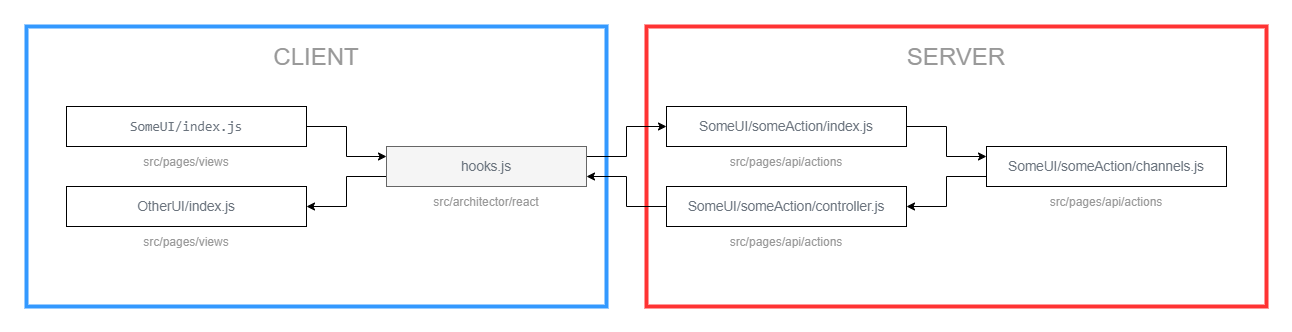

The diagram above was exported from draw.io. Its source (the exported page's mxGraphModel, read from the mxfile embedded in the PNG):
<mxGraphModel dx="1782" dy="805" grid="1" gridSize="10" guides="1" tooltips="1" connect="1" arrows="1" fold="1" page="0" pageScale="1" pageWidth="827" pageHeight="1169" math="0" shadow="0">
  <root>
    <mxCell id="0" />
    <mxCell id="1" parent="0" />
    <mxCell id="RYtojFKeMSYwEpMz_Al5-15" value="" style="rounded=0;whiteSpace=wrap;html=1;strokeColor=#FF3333;strokeWidth=4;" vertex="1" parent="1">
      <mxGeometry x="580" y="40" width="620" height="280" as="geometry" />
    </mxCell>
    <mxCell id="RYtojFKeMSYwEpMz_Al5-14" value="" style="rounded=0;whiteSpace=wrap;html=1;strokeColor=#3399FF;strokeWidth=4;" vertex="1" parent="1">
      <mxGeometry x="-40" y="40" width="580" height="280" as="geometry" />
    </mxCell>
    <mxCell id="RYtojFKeMSYwEpMz_Al5-8" style="edgeStyle=orthogonalEdgeStyle;rounded=0;orthogonalLoop=1;jettySize=auto;html=1;exitX=1;exitY=0.5;exitDx=0;exitDy=0;entryX=0;entryY=0.25;entryDx=0;entryDy=0;" edge="1" parent="1" source="RYtojFKeMSYwEpMz_Al5-1" target="RYtojFKeMSYwEpMz_Al5-2">
      <mxGeometry relative="1" as="geometry">
        <Array as="points">
          <mxPoint x="280" y="140" />
          <mxPoint x="280" y="170" />
        </Array>
      </mxGeometry>
    </mxCell>
    <mxCell id="RYtojFKeMSYwEpMz_Al5-1" value="&lt;pre style=&quot;box-sizing: border-box ; font-family: , , &amp;#34;sf mono&amp;#34; , &amp;#34;menlo&amp;#34; , &amp;#34;consolas&amp;#34; , &amp;#34;liberation mono&amp;#34; , monospace ; font-size: 13.6px ; margin-bottom: 0px ; margin-top: 0px ; overflow-wrap: normal ; border-radius: 6px ; line-height: 1.45 ; overflow: auto ; padding: 16px ; word-break: normal ; color: rgb(36 , 41 , 46)&quot;&gt;&lt;span style=&quot;color: rgb(106 , 115 , 125) ; font-size: 13.6px ; background-color: rgb(255 , 255 , 255)&quot;&gt;SomeUI/index.js&lt;/span&gt;&lt;br&gt;&lt;/pre&gt;" style="rounded=0;whiteSpace=wrap;html=1;" vertex="1" parent="1">
      <mxGeometry y="120" width="240" height="40" as="geometry" />
    </mxCell>
    <mxCell id="RYtojFKeMSYwEpMz_Al5-9" style="edgeStyle=orthogonalEdgeStyle;rounded=0;orthogonalLoop=1;jettySize=auto;html=1;exitX=1;exitY=0.25;exitDx=0;exitDy=0;entryX=0;entryY=0.5;entryDx=0;entryDy=0;" edge="1" parent="1" source="RYtojFKeMSYwEpMz_Al5-2" target="RYtojFKeMSYwEpMz_Al5-3">
      <mxGeometry relative="1" as="geometry">
        <Array as="points">
          <mxPoint x="560" y="170" />
          <mxPoint x="560" y="140" />
        </Array>
      </mxGeometry>
    </mxCell>
    <mxCell id="RYtojFKeMSYwEpMz_Al5-13" style="edgeStyle=orthogonalEdgeStyle;rounded=0;orthogonalLoop=1;jettySize=auto;html=1;exitX=0;exitY=0.75;exitDx=0;exitDy=0;entryX=1;entryY=0.5;entryDx=0;entryDy=0;" edge="1" parent="1" source="RYtojFKeMSYwEpMz_Al5-2" target="RYtojFKeMSYwEpMz_Al5-7">
      <mxGeometry relative="1" as="geometry">
        <Array as="points">
          <mxPoint x="280" y="190" />
          <mxPoint x="280" y="220" />
        </Array>
      </mxGeometry>
    </mxCell>
    <mxCell id="RYtojFKeMSYwEpMz_Al5-2" value="&lt;span style=&quot;color: rgb(106 , 115 , 125) ; font-size: 13.6px&quot;&gt;hooks.js&lt;/span&gt;" style="rounded=0;whiteSpace=wrap;html=1;fillColor=#f5f5f5;strokeColor=#666666;fontColor=#333333;" vertex="1" parent="1">
      <mxGeometry x="320" y="160" width="200" height="40" as="geometry" />
    </mxCell>
    <mxCell id="RYtojFKeMSYwEpMz_Al5-10" style="edgeStyle=orthogonalEdgeStyle;rounded=0;orthogonalLoop=1;jettySize=auto;html=1;exitX=1;exitY=0.5;exitDx=0;exitDy=0;entryX=0;entryY=0.25;entryDx=0;entryDy=0;" edge="1" parent="1" source="RYtojFKeMSYwEpMz_Al5-3" target="RYtojFKeMSYwEpMz_Al5-5">
      <mxGeometry relative="1" as="geometry">
        <Array as="points">
          <mxPoint x="880" y="140" />
          <mxPoint x="880" y="170" />
        </Array>
      </mxGeometry>
    </mxCell>
    <mxCell id="RYtojFKeMSYwEpMz_Al5-3" value="&lt;span style=&quot;color: rgb(106 , 115 , 125) ; font-size: 13.6px&quot;&gt;SomeUI/someAction/index.js&lt;/span&gt;" style="rounded=0;whiteSpace=wrap;html=1;" vertex="1" parent="1">
      <mxGeometry x="600" y="120" width="240" height="40" as="geometry" />
    </mxCell>
    <mxCell id="RYtojFKeMSYwEpMz_Al5-11" style="edgeStyle=orthogonalEdgeStyle;rounded=0;orthogonalLoop=1;jettySize=auto;html=1;exitX=0;exitY=0.75;exitDx=0;exitDy=0;entryX=1;entryY=0.5;entryDx=0;entryDy=0;" edge="1" parent="1" source="RYtojFKeMSYwEpMz_Al5-5" target="RYtojFKeMSYwEpMz_Al5-6">
      <mxGeometry relative="1" as="geometry">
        <Array as="points">
          <mxPoint x="880" y="190" />
          <mxPoint x="880" y="220" />
        </Array>
      </mxGeometry>
    </mxCell>
    <mxCell id="RYtojFKeMSYwEpMz_Al5-5" value="&lt;span style=&quot;color: rgb(106 , 115 , 125) ; font-size: 13.6px&quot;&gt;SomeUI/someAction/channels.js&lt;/span&gt;" style="rounded=0;whiteSpace=wrap;html=1;" vertex="1" parent="1">
      <mxGeometry x="920" y="160" width="240" height="40" as="geometry" />
    </mxCell>
    <mxCell id="RYtojFKeMSYwEpMz_Al5-12" style="edgeStyle=orthogonalEdgeStyle;rounded=0;orthogonalLoop=1;jettySize=auto;html=1;exitX=0;exitY=0.5;exitDx=0;exitDy=0;entryX=1;entryY=0.75;entryDx=0;entryDy=0;" edge="1" parent="1" source="RYtojFKeMSYwEpMz_Al5-6" target="RYtojFKeMSYwEpMz_Al5-2">
      <mxGeometry relative="1" as="geometry">
        <Array as="points">
          <mxPoint x="560" y="220" />
          <mxPoint x="560" y="190" />
        </Array>
      </mxGeometry>
    </mxCell>
    <mxCell id="RYtojFKeMSYwEpMz_Al5-6" value="&lt;span style=&quot;color: rgb(106 , 115 , 125) ; font-size: 13.6px&quot;&gt;SomeUI/someAction/controller.js&lt;/span&gt;" style="rounded=0;whiteSpace=wrap;html=1;" vertex="1" parent="1">
      <mxGeometry x="600" y="200" width="240" height="40" as="geometry" />
    </mxCell>
    <mxCell id="RYtojFKeMSYwEpMz_Al5-7" value="&lt;span style=&quot;color: rgb(106 , 115 , 125) ; font-size: 13.6px ; background-color: rgb(255 , 255 , 255)&quot;&gt;OtherUI/index.js&lt;/span&gt;" style="rounded=0;whiteSpace=wrap;html=1;" vertex="1" parent="1">
      <mxGeometry y="200" width="240" height="40" as="geometry" />
    </mxCell>
    <mxCell id="RYtojFKeMSYwEpMz_Al5-16" value="CLIENT" style="text;html=1;strokeColor=none;fillColor=none;align=center;verticalAlign=middle;whiteSpace=wrap;rounded=0;fontSize=24;fontColor=#999999;" vertex="1" parent="1">
      <mxGeometry x="175" y="60" width="150" height="20" as="geometry" />
    </mxCell>
    <mxCell id="RYtojFKeMSYwEpMz_Al5-17" value="SERVER" style="text;html=1;strokeColor=none;fillColor=none;align=center;verticalAlign=middle;whiteSpace=wrap;rounded=0;fontSize=24;fontColor=#999999;" vertex="1" parent="1">
      <mxGeometry x="815" y="60" width="150" height="20" as="geometry" />
    </mxCell>
    <mxCell id="RYtojFKeMSYwEpMz_Al5-19" value="&lt;span style=&quot;color: rgb(153, 153, 153); font-family: helvetica; font-size: 12px; font-style: normal; font-weight: 400; letter-spacing: normal; text-indent: 0px; text-transform: none; word-spacing: 0px; background-color: rgb(255, 255, 255); display: inline; float: none;&quot;&gt;src/pages/views&lt;/span&gt;" style="text;whiteSpace=wrap;html=1;fontSize=12;fontColor=#999999;align=center;verticalAlign=middle;" vertex="1" parent="1">
      <mxGeometry x="20" y="160" width="200" height="30" as="geometry" />
    </mxCell>
    <mxCell id="RYtojFKeMSYwEpMz_Al5-20" value="&lt;span style=&quot;color: rgb(153, 153, 153); font-family: helvetica; font-size: 12px; font-style: normal; font-weight: 400; letter-spacing: normal; text-indent: 0px; text-transform: none; word-spacing: 0px; background-color: rgb(255, 255, 255); display: inline; float: none;&quot;&gt;src/pages/views&lt;/span&gt;" style="text;whiteSpace=wrap;html=1;fontSize=12;fontColor=#999999;align=center;verticalAlign=middle;" vertex="1" parent="1">
      <mxGeometry x="20" y="240" width="200" height="30" as="geometry" />
    </mxCell>
    <mxCell id="RYtojFKeMSYwEpMz_Al5-21" value="&lt;span style=&quot;color: rgb(153 , 153 , 153) ; font-family: &amp;#34;helvetica&amp;#34; ; font-size: 12px ; font-style: normal ; font-weight: 400 ; letter-spacing: normal ; text-indent: 0px ; text-transform: none ; word-spacing: 0px ; background-color: rgb(255 , 255 , 255) ; display: inline ; float: none&quot;&gt;src/architector/react&lt;/span&gt;" style="text;whiteSpace=wrap;html=1;fontSize=12;fontColor=#999999;align=center;verticalAlign=middle;" vertex="1" parent="1">
      <mxGeometry x="320" y="200" width="200" height="30" as="geometry" />
    </mxCell>
    <mxCell id="RYtojFKeMSYwEpMz_Al5-22" value="&lt;span style=&quot;color: rgb(153 , 153 , 153) ; font-family: &amp;#34;helvetica&amp;#34; ; font-size: 12px ; font-style: normal ; font-weight: 400 ; letter-spacing: normal ; text-indent: 0px ; text-transform: none ; word-spacing: 0px ; background-color: rgb(255 , 255 , 255) ; display: inline ; float: none&quot;&gt;src/pages/api/actions&lt;/span&gt;" style="text;whiteSpace=wrap;html=1;fontSize=12;fontColor=#999999;align=center;verticalAlign=middle;" vertex="1" parent="1">
      <mxGeometry x="620" y="160" width="200" height="30" as="geometry" />
    </mxCell>
    <mxCell id="RYtojFKeMSYwEpMz_Al5-23" value="&lt;span style=&quot;color: rgb(153 , 153 , 153) ; font-family: &amp;#34;helvetica&amp;#34; ; font-size: 12px ; font-style: normal ; font-weight: 400 ; letter-spacing: normal ; text-indent: 0px ; text-transform: none ; word-spacing: 0px ; background-color: rgb(255 , 255 , 255) ; display: inline ; float: none&quot;&gt;src/pages/api/actions&lt;/span&gt;" style="text;whiteSpace=wrap;html=1;fontSize=12;fontColor=#999999;align=center;verticalAlign=middle;" vertex="1" parent="1">
      <mxGeometry x="620" y="240" width="200" height="30" as="geometry" />
    </mxCell>
    <mxCell id="RYtojFKeMSYwEpMz_Al5-24" value="&lt;span style=&quot;color: rgb(153 , 153 , 153) ; font-family: &amp;#34;helvetica&amp;#34; ; font-size: 12px ; font-style: normal ; font-weight: 400 ; letter-spacing: normal ; text-indent: 0px ; text-transform: none ; word-spacing: 0px ; background-color: rgb(255 , 255 , 255) ; display: inline ; float: none&quot;&gt;src/pages/api/actions&lt;/span&gt;" style="text;whiteSpace=wrap;html=1;fontSize=12;fontColor=#999999;align=center;verticalAlign=middle;" vertex="1" parent="1">
      <mxGeometry x="940" y="200" width="200" height="30" as="geometry" />
    </mxCell>
  </root>
</mxGraphModel>